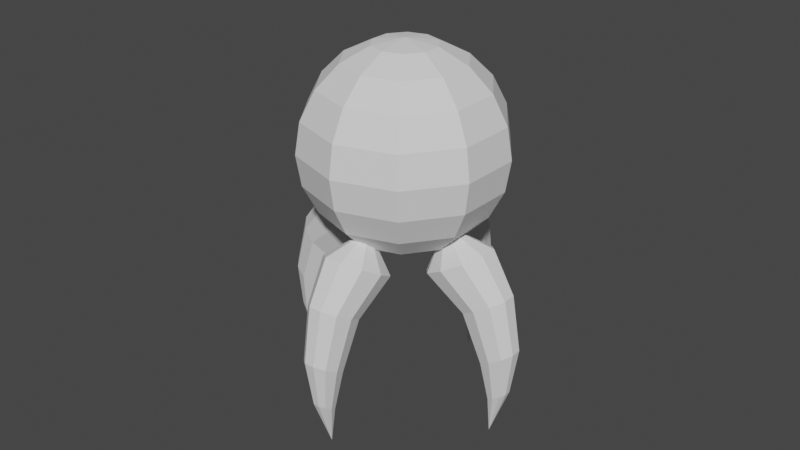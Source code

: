 # Source: B_BasicEnemy0.blend  (saved by Blender 3.6.11; exported with 4.5.12 LTS)
import bpy
from mathutils import Matrix  # noqa: F401  (used for matrix-valued properties, if any)

bpy.ops.wm.read_factory_settings(use_empty=True)
scene = bpy.context.scene
scene.name = 'Scene'

# ---- collections
col_collection = bpy.data.collections.new('Collection'); scene.collection.children.link(col_collection)

# ---- world
world_world = bpy.data.worlds.new('World'); scene.world = world_world
world_world.use_nodes = True; world_world.node_tree.nodes.clear()
_N = world_world.node_tree.nodes; _L = world_world.node_tree.links
n0 = _N.new('ShaderNodeOutputWorld'); n0.name = 'World Output'; n0.location = (300, 300)
n1 = _N.new('ShaderNodeBackground'); n1.name = 'Background'; n1.location = (10, 300)
n1.inputs[0].default_value = (0.05088, 0.05088, 0.05088, 1.0)
_L.new(n1.outputs[0], n0.inputs[0])
n0.is_active_output = True
world_world.color = (0.05088, 0.05088, 0.05088)
world_world.use_sun_shadow = False
world_world.sun_shadow_jitter_overblur = 0.0

# ---- meshes
me_cylinder = bpy.data.meshes.new('Cylinder')
me_cylinder.from_pydata([(0.0, 1.105, -1.0), (0.6498, 0.8943, -1.0), (1.051, 0.3416, -1.0), (1.051, -0.3416, -1.0), (0.6498, -0.8943, -1.0), (0.0, -1.105, -1.0), (-0.6498, -0.8943, -1.0), (-1.051, -0.3416, -1.0), (-1.051, 0.3416, -1.0), (-0.6498, 0.8943, -1.0), (0.0, 0.0, 1.0), (0.1598, 0.6707, -3.638), (0.4609, 0.2562, -3.638), (0.4609, -0.2562, -3.638), (0.1598, -0.6707, -3.638), (-1.116, -0.2562, -3.638), (-0.8147, 0.6707, -3.638), (-0.3275, 0.829, -3.638), (-0.3275, -0.829, -3.638), (-0.8147, -0.6707, -3.638), (-1.116, 0.2562, -3.638), (0.01411, 0.6439, -6.631), (0.3926, 0.521, -6.631), (0.6265, 0.199, -6.631), (0.6265, -0.199, -6.631), (0.3926, -0.521, -6.631), (0.01411, -0.6439, -6.631), (-0.3644, -0.521, -6.631), (-0.5983, -0.199, -6.631), (-0.5983, 0.199, -6.631), (-0.3644, 0.521, -6.631), (0.6169, 0.3661, -8.828), (0.8321, 0.2962, -8.828), (0.9651, 0.1131, -8.828), (0.9651, -0.1131, -8.828), (0.8321, -0.2962, -8.828), (0.6169, -0.3661, -8.828), (0.4017, -0.2962, -8.828), (0.2688, -0.1131, -8.828), (0.2688, 0.1131, -8.828), (0.4017, 0.2962, -8.828), (1.485, 0.0, -10.83)], [], [(0, 10, 1), (1, 10, 2), (2, 10, 3), (3, 10, 4), (4, 10, 5), (5, 10, 6), (6, 10, 7), (7, 10, 8), (8, 10, 9), (9, 10, 0), (9, 0, 17, 16), (8, 9, 16, 20), (7, 8, 20, 15), (6, 7, 15, 19), (5, 6, 19, 18), (4, 5, 18, 14), (3, 4, 14, 13), (0, 1, 11, 17), (2, 3, 13, 12), (1, 2, 12, 11), (12, 13, 24, 23), (16, 17, 21, 30), (19, 15, 28, 27), (13, 14, 25, 24), (17, 11, 22, 21), (15, 20, 29, 28), (14, 18, 26, 25), (11, 12, 23, 22), (20, 16, 30, 29), (18, 19, 27, 26), (30, 21, 31, 40), (27, 28, 38, 37), (24, 25, 35, 34), (21, 22, 32, 31), (28, 29, 39, 38), (25, 26, 36, 35), (22, 23, 33, 32), (29, 30, 40, 39), (26, 27, 37, 36), (23, 24, 34, 33), (34, 35, 41), (31, 32, 41), (38, 39, 41), (35, 36, 41), (32, 33, 41), (39, 40, 41), (36, 37, 41), (33, 34, 41), (40, 31, 41), (37, 38, 41)])
_uv = me_cylinder.uv_layers.new(name='UVMap')
_uv.uv.foreach_set('vector', [1.0, 0.5, 0.9, 1.0, 0.9, 0.5, 0.9, 0.5, 0.8, 1.0, 0.8, 0.5, 0.8, 0.5, 0.7, 1.0, 0.7, 0.5, 0.7, 0.5, 0.6, 1.0, 0.6, 0.5, 0.6, 0.5, 0.5, 1.0, 0.5, 0.5, 0.5, 0.5, 0.4, 1.0, 0.4, 0.5, 0.4, 0.5, 0.3, 1.0, 0.3, 0.5, 0.3, 0.5, 0.2, 1.0, 0.2, 0.5, 0.2, 0.5, 0.1, 1.0, 0.1, 0.5, 0.1, 0.5, -7.451e-08, 1.0, -7.451e-08, 0.5, 0.1, 0.5, -7.451e-08, 0.5, -7.451e-08, 0.5, 0.1, 0.5, 0.2, 0.5, 0.1, 0.5, 0.1, 0.5, 0.2, 0.5, 0.3, 0.5, 0.2, 0.5, 0.2, 0.5, 0.3, 0.5, 0.4, 0.5, 0.3, 0.5, 0.3, 0.5, 0.4, 0.5, 0.5, 0.5, 0.4, 0.5, 0.4, 0.5, 0.5, 0.5, 0.6, 0.5, 0.5, 0.5, 0.5, 0.5, 0.6, 0.5, 0.7, 0.5, 0.6, 0.5, 0.6, 0.5, 0.7, 0.5, 1.0, 0.5, 0.9, 0.5, 0.9, 0.5, 1.0, 0.5, 0.8, 0.5, 0.7, 0.5, 0.7, 0.5, 0.8, 0.5, 0.9, 0.5, 0.8, 0.5, 0.8, 0.5, 0.9, 0.5, 0.8, 0.5, 0.7, 0.5, 0.7, 0.5, 0.8, 0.5, 0.1, 0.5, -7.451e-08, 0.5, -7.451e-08, 0.5, 0.1, 0.5, 0.4, 0.5, 0.3, 0.5, 0.3, 0.5, 0.4, 0.5, 0.7, 0.5, 0.6, 0.5, 0.6, 0.5, 0.7, 0.5, 1.0, 0.5, 0.9, 0.5, 0.9, 0.5, 1.0, 0.5, 0.3, 0.5, 0.2, 0.5, 0.2, 0.5, 0.3, 0.5, 0.6, 0.5, 0.5, 0.5, 0.5, 0.5, 0.6, 0.5, 0.9, 0.5, 0.8, 0.5, 0.8, 0.5, 0.9, 0.5, 0.2, 0.5, 0.1, 0.5, 0.1, 0.5, 0.2, 0.5, 0.5, 0.5, 0.4, 0.5, 0.4, 0.5, 0.5, 0.5, 0.1, 0.5, -7.451e-08, 0.5, -7.451e-08, 0.5, 0.1, 0.5, 0.4, 0.5, 0.3, 0.5, 0.3, 0.5, 0.4, 0.5, 0.7, 0.5, 0.6, 0.5, 0.6, 0.5, 0.7, 0.5, 1.0, 0.5, 0.9, 0.5, 0.9, 0.5, 1.0, 0.5, 0.3, 0.5, 0.2, 0.5, 0.2, 0.5, 0.3, 0.5, 0.6, 0.5, 0.5, 0.5, 0.5, 0.5, 0.6, 0.5, 0.9, 0.5, 0.8, 0.5, 0.8, 0.5, 0.9, 0.5, 0.2, 0.5, 0.1, 0.5, 0.1, 0.5, 0.2, 0.5, 0.5, 0.5, 0.4, 0.5, 0.4, 0.5, 0.5, 0.5, 0.8, 0.5, 0.7, 0.5, 0.7, 0.5, 0.8, 0.5, 0.7, 0.5, 0.6, 0.5, 0.7, 0.5, 1.0, 0.5, 0.9, 0.5, 1.0, 0.5, 0.3, 0.5, 0.2, 0.5, 0.3, 0.5, 0.6, 0.5, 0.5, 0.5, 0.6, 0.5, 0.9, 0.5, 0.8, 0.5, 0.9, 0.5, 0.2, 0.5, 0.1, 0.5, 0.2, 0.5, 0.5, 0.5, 0.4, 0.5, 0.5, 0.5, 0.8, 0.5, 0.7, 0.5, 0.8, 0.5, 0.1, 0.5, -7.451e-08, 0.5, 0.1, 0.5, 0.4, 0.5, 0.3, 0.5, 0.4, 0.5])
me_cylinder.update()
me_cylinder_001 = bpy.data.meshes.new('Cylinder.001')
me_cylinder_001.from_pydata([(0.0, 1.105, -1.0), (0.6498, 0.8943, -1.0), (1.051, 0.3416, -1.0), (1.051, -0.3416, -1.0), (0.6498, -0.8943, -1.0), (0.0, -1.105, -1.0), (-0.6498, -0.8943, -1.0), (-1.051, -0.3416, -1.0), (-1.051, 0.3416, -1.0), (-0.6498, 0.8943, -1.0), (0.0, 0.0, 1.0), (0.1598, 0.6707, -3.638), (0.4609, 0.2562, -3.638), (0.4609, -0.2562, -3.638), (0.1598, -0.6707, -3.638), (-1.116, -0.2562, -3.638), (-0.8147, 0.6707, -3.638), (-0.3275, 0.829, -3.638), (-0.3275, -0.829, -3.638), (-0.8147, -0.6707, -3.638), (-1.116, 0.2562, -3.638), (0.01411, 0.6439, -6.631), (0.3926, 0.521, -6.631), (0.6265, 0.199, -6.631), (0.6265, -0.199, -6.631), (0.3926, -0.521, -6.631), (0.01411, -0.6439, -6.631), (-0.3644, -0.521, -6.631), (-0.5983, -0.199, -6.631), (-0.5983, 0.199, -6.631), (-0.3644, 0.521, -6.631), (0.6169, 0.3661, -8.828), (0.8321, 0.2962, -8.828), (0.9651, 0.1131, -8.828), (0.9651, -0.1131, -8.828), (0.8321, -0.2962, -8.828), (0.6169, -0.3661, -8.828), (0.4017, -0.2962, -8.828), (0.2688, -0.1131, -8.828), (0.2688, 0.1131, -8.828), (0.4017, 0.2962, -8.828), (1.485, 0.0, -10.83)], [], [(0, 10, 1), (1, 10, 2), (2, 10, 3), (3, 10, 4), (4, 10, 5), (5, 10, 6), (6, 10, 7), (7, 10, 8), (8, 10, 9), (9, 10, 0), (9, 0, 17, 16), (8, 9, 16, 20), (7, 8, 20, 15), (6, 7, 15, 19), (5, 6, 19, 18), (4, 5, 18, 14), (3, 4, 14, 13), (0, 1, 11, 17), (2, 3, 13, 12), (1, 2, 12, 11), (12, 13, 24, 23), (16, 17, 21, 30), (19, 15, 28, 27), (13, 14, 25, 24), (17, 11, 22, 21), (15, 20, 29, 28), (14, 18, 26, 25), (11, 12, 23, 22), (20, 16, 30, 29), (18, 19, 27, 26), (30, 21, 31, 40), (27, 28, 38, 37), (24, 25, 35, 34), (21, 22, 32, 31), (28, 29, 39, 38), (25, 26, 36, 35), (22, 23, 33, 32), (29, 30, 40, 39), (26, 27, 37, 36), (23, 24, 34, 33), (34, 35, 41), (31, 32, 41), (38, 39, 41), (35, 36, 41), (32, 33, 41), (39, 40, 41), (36, 37, 41), (33, 34, 41), (40, 31, 41), (37, 38, 41)])
_uv = me_cylinder_001.uv_layers.new(name='UVMap')
_uv.uv.foreach_set('vector', [1.0, 0.5, 0.9, 1.0, 0.9, 0.5, 0.9, 0.5, 0.8, 1.0, 0.8, 0.5, 0.8, 0.5, 0.7, 1.0, 0.7, 0.5, 0.7, 0.5, 0.6, 1.0, 0.6, 0.5, 0.6, 0.5, 0.5, 1.0, 0.5, 0.5, 0.5, 0.5, 0.4, 1.0, 0.4, 0.5, 0.4, 0.5, 0.3, 1.0, 0.3, 0.5, 0.3, 0.5, 0.2, 1.0, 0.2, 0.5, 0.2, 0.5, 0.1, 1.0, 0.1, 0.5, 0.1, 0.5, -7.451e-08, 1.0, -7.451e-08, 0.5, 0.1, 0.5, -7.451e-08, 0.5, -7.451e-08, 0.5, 0.1, 0.5, 0.2, 0.5, 0.1, 0.5, 0.1, 0.5, 0.2, 0.5, 0.3, 0.5, 0.2, 0.5, 0.2, 0.5, 0.3, 0.5, 0.4, 0.5, 0.3, 0.5, 0.3, 0.5, 0.4, 0.5, 0.5, 0.5, 0.4, 0.5, 0.4, 0.5, 0.5, 0.5, 0.6, 0.5, 0.5, 0.5, 0.5, 0.5, 0.6, 0.5, 0.7, 0.5, 0.6, 0.5, 0.6, 0.5, 0.7, 0.5, 1.0, 0.5, 0.9, 0.5, 0.9, 0.5, 1.0, 0.5, 0.8, 0.5, 0.7, 0.5, 0.7, 0.5, 0.8, 0.5, 0.9, 0.5, 0.8, 0.5, 0.8, 0.5, 0.9, 0.5, 0.8, 0.5, 0.7, 0.5, 0.7, 0.5, 0.8, 0.5, 0.1, 0.5, -7.451e-08, 0.5, -7.451e-08, 0.5, 0.1, 0.5, 0.4, 0.5, 0.3, 0.5, 0.3, 0.5, 0.4, 0.5, 0.7, 0.5, 0.6, 0.5, 0.6, 0.5, 0.7, 0.5, 1.0, 0.5, 0.9, 0.5, 0.9, 0.5, 1.0, 0.5, 0.3, 0.5, 0.2, 0.5, 0.2, 0.5, 0.3, 0.5, 0.6, 0.5, 0.5, 0.5, 0.5, 0.5, 0.6, 0.5, 0.9, 0.5, 0.8, 0.5, 0.8, 0.5, 0.9, 0.5, 0.2, 0.5, 0.1, 0.5, 0.1, 0.5, 0.2, 0.5, 0.5, 0.5, 0.4, 0.5, 0.4, 0.5, 0.5, 0.5, 0.1, 0.5, -7.451e-08, 0.5, -7.451e-08, 0.5, 0.1, 0.5, 0.4, 0.5, 0.3, 0.5, 0.3, 0.5, 0.4, 0.5, 0.7, 0.5, 0.6, 0.5, 0.6, 0.5, 0.7, 0.5, 1.0, 0.5, 0.9, 0.5, 0.9, 0.5, 1.0, 0.5, 0.3, 0.5, 0.2, 0.5, 0.2, 0.5, 0.3, 0.5, 0.6, 0.5, 0.5, 0.5, 0.5, 0.5, 0.6, 0.5, 0.9, 0.5, 0.8, 0.5, 0.8, 0.5, 0.9, 0.5, 0.2, 0.5, 0.1, 0.5, 0.1, 0.5, 0.2, 0.5, 0.5, 0.5, 0.4, 0.5, 0.4, 0.5, 0.5, 0.5, 0.8, 0.5, 0.7, 0.5, 0.7, 0.5, 0.8, 0.5, 0.7, 0.5, 0.6, 0.5, 0.7, 0.5, 1.0, 0.5, 0.9, 0.5, 1.0, 0.5, 0.3, 0.5, 0.2, 0.5, 0.3, 0.5, 0.6, 0.5, 0.5, 0.5, 0.6, 0.5, 0.9, 0.5, 0.8, 0.5, 0.9, 0.5, 0.2, 0.5, 0.1, 0.5, 0.2, 0.5, 0.5, 0.5, 0.4, 0.5, 0.5, 0.5, 0.8, 0.5, 0.7, 0.5, 0.8, 0.5, 0.1, 0.5, -7.451e-08, 0.5, 0.1, 0.5, 0.4, 0.5, 0.3, 0.5, 0.4, 0.5])
me_cylinder_001.update()
me_cylinder_003 = bpy.data.meshes.new('Cylinder.003')
me_cylinder_003.from_pydata([(0.0, 1.105, -1.0), (0.6498, 0.8943, -1.0), (1.051, 0.3416, -1.0), (1.051, -0.3416, -1.0), (0.6498, -0.8943, -1.0), (0.0, -1.105, -1.0), (-0.6498, -0.8943, -1.0), (-1.051, -0.3416, -1.0), (-1.051, 0.3416, -1.0), (-0.6498, 0.8943, -1.0), (0.0, 0.0, 1.0), (0.1598, 0.6707, -3.638), (0.4609, 0.2562, -3.638), (0.4609, -0.2562, -3.638), (0.1598, -0.6707, -3.638), (-1.116, -0.2562, -3.638), (-0.8147, 0.6707, -3.638), (-0.3275, 0.829, -3.638), (-0.3275, -0.829, -3.638), (-0.8147, -0.6707, -3.638), (-1.116, 0.2562, -3.638), (0.01411, 0.6439, -6.631), (0.3926, 0.521, -6.631), (0.6265, 0.199, -6.631), (0.6265, -0.199, -6.631), (0.3926, -0.521, -6.631), (0.01411, -0.6439, -6.631), (-0.3644, -0.521, -6.631), (-0.5983, -0.199, -6.631), (-0.5983, 0.199, -6.631), (-0.3644, 0.521, -6.631), (0.6169, 0.3661, -8.828), (0.8321, 0.2962, -8.828), (0.9651, 0.1131, -8.828), (0.9651, -0.1131, -8.828), (0.8321, -0.2962, -8.828), (0.6169, -0.3661, -8.828), (0.4017, -0.2962, -8.828), (0.2688, -0.1131, -8.828), (0.2688, 0.1131, -8.828), (0.4017, 0.2962, -8.828), (1.485, 0.0, -10.83)], [], [(0, 10, 1), (1, 10, 2), (2, 10, 3), (3, 10, 4), (4, 10, 5), (5, 10, 6), (6, 10, 7), (7, 10, 8), (8, 10, 9), (9, 10, 0), (9, 0, 17, 16), (8, 9, 16, 20), (7, 8, 20, 15), (6, 7, 15, 19), (5, 6, 19, 18), (4, 5, 18, 14), (3, 4, 14, 13), (0, 1, 11, 17), (2, 3, 13, 12), (1, 2, 12, 11), (12, 13, 24, 23), (16, 17, 21, 30), (19, 15, 28, 27), (13, 14, 25, 24), (17, 11, 22, 21), (15, 20, 29, 28), (14, 18, 26, 25), (11, 12, 23, 22), (20, 16, 30, 29), (18, 19, 27, 26), (30, 21, 31, 40), (27, 28, 38, 37), (24, 25, 35, 34), (21, 22, 32, 31), (28, 29, 39, 38), (25, 26, 36, 35), (22, 23, 33, 32), (29, 30, 40, 39), (26, 27, 37, 36), (23, 24, 34, 33), (34, 35, 41), (31, 32, 41), (38, 39, 41), (35, 36, 41), (32, 33, 41), (39, 40, 41), (36, 37, 41), (33, 34, 41), (40, 31, 41), (37, 38, 41)])
_uv = me_cylinder_003.uv_layers.new(name='UVMap')
_uv.uv.foreach_set('vector', [1.0, 0.5, 0.9, 1.0, 0.9, 0.5, 0.9, 0.5, 0.8, 1.0, 0.8, 0.5, 0.8, 0.5, 0.7, 1.0, 0.7, 0.5, 0.7, 0.5, 0.6, 1.0, 0.6, 0.5, 0.6, 0.5, 0.5, 1.0, 0.5, 0.5, 0.5, 0.5, 0.4, 1.0, 0.4, 0.5, 0.4, 0.5, 0.3, 1.0, 0.3, 0.5, 0.3, 0.5, 0.2, 1.0, 0.2, 0.5, 0.2, 0.5, 0.1, 1.0, 0.1, 0.5, 0.1, 0.5, -7.451e-08, 1.0, -7.451e-08, 0.5, 0.1, 0.5, -7.451e-08, 0.5, -7.451e-08, 0.5, 0.1, 0.5, 0.2, 0.5, 0.1, 0.5, 0.1, 0.5, 0.2, 0.5, 0.3, 0.5, 0.2, 0.5, 0.2, 0.5, 0.3, 0.5, 0.4, 0.5, 0.3, 0.5, 0.3, 0.5, 0.4, 0.5, 0.5, 0.5, 0.4, 0.5, 0.4, 0.5, 0.5, 0.5, 0.6, 0.5, 0.5, 0.5, 0.5, 0.5, 0.6, 0.5, 0.7, 0.5, 0.6, 0.5, 0.6, 0.5, 0.7, 0.5, 1.0, 0.5, 0.9, 0.5, 0.9, 0.5, 1.0, 0.5, 0.8, 0.5, 0.7, 0.5, 0.7, 0.5, 0.8, 0.5, 0.9, 0.5, 0.8, 0.5, 0.8, 0.5, 0.9, 0.5, 0.8, 0.5, 0.7, 0.5, 0.7, 0.5, 0.8, 0.5, 0.1, 0.5, -7.451e-08, 0.5, -7.451e-08, 0.5, 0.1, 0.5, 0.4, 0.5, 0.3, 0.5, 0.3, 0.5, 0.4, 0.5, 0.7, 0.5, 0.6, 0.5, 0.6, 0.5, 0.7, 0.5, 1.0, 0.5, 0.9, 0.5, 0.9, 0.5, 1.0, 0.5, 0.3, 0.5, 0.2, 0.5, 0.2, 0.5, 0.3, 0.5, 0.6, 0.5, 0.5, 0.5, 0.5, 0.5, 0.6, 0.5, 0.9, 0.5, 0.8, 0.5, 0.8, 0.5, 0.9, 0.5, 0.2, 0.5, 0.1, 0.5, 0.1, 0.5, 0.2, 0.5, 0.5, 0.5, 0.4, 0.5, 0.4, 0.5, 0.5, 0.5, 0.1, 0.5, -7.451e-08, 0.5, -7.451e-08, 0.5, 0.1, 0.5, 0.4, 0.5, 0.3, 0.5, 0.3, 0.5, 0.4, 0.5, 0.7, 0.5, 0.6, 0.5, 0.6, 0.5, 0.7, 0.5, 1.0, 0.5, 0.9, 0.5, 0.9, 0.5, 1.0, 0.5, 0.3, 0.5, 0.2, 0.5, 0.2, 0.5, 0.3, 0.5, 0.6, 0.5, 0.5, 0.5, 0.5, 0.5, 0.6, 0.5, 0.9, 0.5, 0.8, 0.5, 0.8, 0.5, 0.9, 0.5, 0.2, 0.5, 0.1, 0.5, 0.1, 0.5, 0.2, 0.5, 0.5, 0.5, 0.4, 0.5, 0.4, 0.5, 0.5, 0.5, 0.8, 0.5, 0.7, 0.5, 0.7, 0.5, 0.8, 0.5, 0.7, 0.5, 0.6, 0.5, 0.7, 0.5, 1.0, 0.5, 0.9, 0.5, 1.0, 0.5, 0.3, 0.5, 0.2, 0.5, 0.3, 0.5, 0.6, 0.5, 0.5, 0.5, 0.6, 0.5, 0.9, 0.5, 0.8, 0.5, 0.9, 0.5, 0.2, 0.5, 0.1, 0.5, 0.2, 0.5, 0.5, 0.5, 0.4, 0.5, 0.5, 0.5, 0.8, 0.5, 0.7, 0.5, 0.8, 0.5, 0.1, 0.5, -7.451e-08, 0.5, 0.1, 0.5, 0.4, 0.5, 0.3, 0.5, 0.4, 0.5])
me_cylinder_003.update()
me_sphere_001 = bpy.data.meshes.new('Sphere.001')
me_sphere_001.from_pydata([(0.1816, 0.25, 0.9511), (0.3455, 0.4755, 0.809), (0.4755, 0.6545, 0.5878), (0.559, 0.7694, 0.309), (0.5878, 0.809, 0.0), (0.559, 0.7694, -0.309), (0.4755, 0.6545, -0.5878), (0.3455, 0.4755, -0.809), (0.1816, 0.25, -0.9511), (0.2939, 0.09549, 0.9511), (0.559, 0.1816, 0.809), (0.7694, 0.25, 0.5878), (0.9045, 0.2939, 0.309), (0.9511, 0.309, 0.0), (0.9045, 0.2939, -0.309), (0.7694, 0.25, -0.5878), (0.559, 0.1816, -0.809), (0.2939, 0.09549, -0.9511), (0.2939, -0.09549, 0.9511), (0.559, -0.1816, 0.809), (0.7694, -0.25, 0.5878), (0.9045, -0.2939, 0.309), (0.9511, -0.309, 0.0), (0.9045, -0.2939, -0.309), (0.7694, -0.25, -0.5878), (0.559, -0.1816, -0.809), (0.2939, -0.09549, -0.9511), (0.1816, -0.25, 0.9511), (0.3455, -0.4755, 0.809), (0.4755, -0.6545, 0.5878), (0.559, -0.7694, 0.309), (0.5878, -0.809, 0.0), (0.559, -0.7694, -0.309), (0.4755, -0.6545, -0.5878), (0.3455, -0.4755, -0.809), (0.1816, -0.25, -0.9511), (1.49e-08, -0.309, 0.9511), (5.96e-08, -0.5878, 0.809), (5.96e-08, -0.809, 0.5878), (5.96e-08, -0.9511, 0.309), (5.96e-08, -1.0, 0.0), (5.96e-08, -0.9511, -0.309), (5.96e-08, -0.809, -0.5878), (5.96e-08, -0.5878, -0.809), (1.49e-08, -0.309, -0.9511), (0.0, 0.0, 1.0), (-0.1816, -0.25, 0.9511), (-0.3455, -0.4755, 0.809), (-0.4755, -0.6545, 0.5878), (-0.559, -0.7694, 0.309), (-0.5878, -0.809, 0.0), (-0.559, -0.7694, -0.309), (-0.4755, -0.6545, -0.5878), (-0.3455, -0.4755, -0.809), (-0.1816, -0.25, -0.9511), (-0.2939, -0.09549, 0.9511), (-0.559, -0.1816, 0.809), (-0.7694, -0.25, 0.5878), (-0.9045, -0.2939, 0.309), (-0.9511, -0.309, 0.0), (-0.9045, -0.2939, -0.309), (-0.7694, -0.25, -0.5878), (-0.559, -0.1816, -0.809), (-0.2939, -0.09549, -0.9511), (0.0, 0.0, -1.0), (-0.2939, 0.09549, 0.9511), (-0.559, 0.1816, 0.809), (-0.7694, 0.25, 0.5878), (-0.9045, 0.2939, 0.309), (-0.9511, 0.309, 0.0), (-0.9045, 0.2939, -0.309), (-0.7694, 0.25, -0.5878), (-0.559, 0.1816, -0.809), (-0.2939, 0.09549, -0.9511), (-0.1816, 0.25, 0.9511), (-0.3455, 0.4755, 0.809), (-0.4755, 0.6545, 0.5878), (-0.559, 0.7694, 0.309), (-0.5878, 0.809, 0.0), (-0.559, 0.7694, -0.309), (-0.4755, 0.6545, -0.5878), (-0.3455, 0.4755, -0.809), (-0.1816, 0.25, -0.9511), (-1.49e-08, 0.309, 0.9511), (-1.192e-07, 0.5878, 0.809), (-1.192e-07, 0.809, 0.5878), (-1.49e-07, 0.9511, 0.309), (-8.941e-08, 1.0, 0.0), (-1.49e-07, 0.9511, -0.309), (-1.192e-07, 0.809, -0.5878), (-1.192e-07, 0.5878, -0.809), (-1.49e-08, 0.309, -0.9511)], [], [(83, 45, 0), (90, 89, 6, 7), (87, 86, 3, 4), (84, 83, 0, 1), (91, 90, 7, 8), (88, 87, 4, 5), (85, 84, 1, 2), (64, 91, 8), (89, 88, 5, 6), (86, 85, 2, 3), (7, 6, 15, 16), (4, 3, 12, 13), (1, 0, 9, 10), (8, 7, 16, 17), (5, 4, 13, 14), (2, 1, 10, 11), (64, 8, 17), (6, 5, 14, 15), (3, 2, 11, 12), (0, 45, 9), (12, 11, 20, 21), (9, 45, 18), (16, 15, 24, 25), (13, 12, 21, 22), (10, 9, 18, 19), (17, 16, 25, 26), (14, 13, 22, 23), (11, 10, 19, 20), (64, 17, 26), (15, 14, 23, 24), (24, 23, 32, 33), (21, 20, 29, 30), (18, 45, 27), (25, 24, 33, 34), (22, 21, 30, 31), (19, 18, 27, 28), (26, 25, 34, 35), (23, 22, 31, 32), (20, 19, 28, 29), (64, 26, 35), (29, 28, 37, 38), (64, 35, 44), (33, 32, 41, 42), (30, 29, 38, 39), (27, 45, 36), (34, 33, 42, 43), (31, 30, 39, 40), (28, 27, 36, 37), (35, 34, 43, 44), (32, 31, 40, 41), (44, 43, 53, 54), (41, 40, 50, 51), (38, 37, 47, 48), (64, 44, 54), (42, 41, 51, 52), (39, 38, 48, 49), (36, 45, 46), (43, 42, 52, 53), (40, 39, 49, 50), (37, 36, 46, 47), (50, 49, 58, 59), (47, 46, 55, 56), (54, 53, 62, 63), (51, 50, 59, 60), (48, 47, 56, 57), (64, 54, 63), (52, 51, 60, 61), (49, 48, 57, 58), (46, 45, 55), (53, 52, 61, 62), (55, 45, 65), (62, 61, 71, 72), (59, 58, 68, 69), (56, 55, 65, 66), (63, 62, 72, 73), (60, 59, 69, 70), (57, 56, 66, 67), (64, 63, 73), (61, 60, 70, 71), (58, 57, 67, 68), (68, 67, 76, 77), (65, 45, 74), (72, 71, 80, 81), (69, 68, 77, 78), (66, 65, 74, 75), (73, 72, 81, 82), (70, 69, 78, 79), (67, 66, 75, 76), (64, 73, 82), (71, 70, 79, 80), (64, 82, 91), (80, 79, 88, 89), (77, 76, 85, 86), (74, 45, 83), (81, 80, 89, 90), (78, 77, 86, 87), (75, 74, 83, 84), (82, 81, 90, 91), (79, 78, 87, 88), (76, 75, 84, 85)])
_uv = me_sphere_001.uv_layers.new(name='UVMap')
_uv.uv.foreach_set('vector', [0.7, 0.9, 0.65, 1.0, 0.6, 0.9, 0.7, 0.2, 0.7, 0.3, 0.6, 0.3, 0.6, 0.2, 0.7, 0.5, 0.7, 0.6, 0.6, 0.6, 0.6, 0.5, 0.7, 0.8, 0.7, 0.9, 0.6, 0.9, 0.6, 0.8, 0.7, 0.1, 0.7, 0.2, 0.6, 0.2, 0.6, 0.1, 0.7, 0.4, 0.7, 0.5, 0.6, 0.5, 0.6, 0.4, 0.7, 0.7, 0.7, 0.8, 0.6, 0.8, 0.6, 0.7, 0.65, 0.0, 0.7, 0.1, 0.6, 0.1, 0.7, 0.3, 0.7, 0.4, 0.6, 0.4, 0.6, 0.3, 0.7, 0.6, 0.7, 0.7, 0.6, 0.7, 0.6, 0.6, 0.6, 0.2, 0.6, 0.3, 0.5, 0.3, 0.5, 0.2, 0.6, 0.5, 0.6, 0.6, 0.5, 0.6, 0.5, 0.5, 0.6, 0.8, 0.6, 0.9, 0.5, 0.9, 0.5, 0.8, 0.6, 0.1, 0.6, 0.2, 0.5, 0.2, 0.5, 0.1, 0.6, 0.4, 0.6, 0.5, 0.5, 0.5, 0.5, 0.4, 0.6, 0.7, 0.6, 0.8, 0.5, 0.8, 0.5, 0.7, 0.55, 0.0, 0.6, 0.1, 0.5, 0.1, 0.6, 0.3, 0.6, 0.4, 0.5, 0.4, 0.5, 0.3, 0.6, 0.6, 0.6, 0.7, 0.5, 0.7, 0.5, 0.6, 0.6, 0.9, 0.55, 1.0, 0.5, 0.9, 0.5, 0.6, 0.5, 0.7, 0.4, 0.7, 0.4, 0.6, 0.5, 0.9, 0.45, 1.0, 0.4, 0.9, 0.5, 0.2, 0.5, 0.3, 0.4, 0.3, 0.4, 0.2, 0.5, 0.5, 0.5, 0.6, 0.4, 0.6, 0.4, 0.5, 0.5, 0.8, 0.5, 0.9, 0.4, 0.9, 0.4, 0.8, 0.5, 0.1, 0.5, 0.2, 0.4, 0.2, 0.4, 0.1, 0.5, 0.4, 0.5, 0.5, 0.4, 0.5, 0.4, 0.4, 0.5, 0.7, 0.5, 0.8, 0.4, 0.8, 0.4, 0.7, 0.45, 0.0, 0.5, 0.1, 0.4, 0.1, 0.5, 0.3, 0.5, 0.4, 0.4, 0.4, 0.4, 0.3, 0.4, 0.3, 0.4, 0.4, 0.3, 0.4, 0.3, 0.3, 0.4, 0.6, 0.4, 0.7, 0.3, 0.7, 0.3, 0.6, 0.4, 0.9, 0.35, 1.0, 0.3, 0.9, 0.4, 0.2, 0.4, 0.3, 0.3, 0.3, 0.3, 0.2, 0.4, 0.5, 0.4, 0.6, 0.3, 0.6, 0.3, 0.5, 0.4, 0.8, 0.4, 0.9, 0.3, 0.9, 0.3, 0.8, 0.4, 0.1, 0.4, 0.2, 0.3, 0.2, 0.3, 0.1, 0.4, 0.4, 0.4, 0.5, 0.3, 0.5, 0.3, 0.4, 0.4, 0.7, 0.4, 0.8, 0.3, 0.8, 0.3, 0.7, 0.35, 0.0, 0.4, 0.1, 0.3, 0.1, 0.3, 0.7, 0.3, 0.8, 0.2, 0.8, 0.2, 0.7, 0.25, 0.0, 0.3, 0.1, 0.2, 0.1, 0.3, 0.3, 0.3, 0.4, 0.2, 0.4, 0.2, 0.3, 0.3, 0.6, 0.3, 0.7, 0.2, 0.7, 0.2, 0.6, 0.3, 0.9, 0.25, 1.0, 0.2, 0.9, 0.3, 0.2, 0.3, 0.3, 0.2, 0.3, 0.2, 0.2, 0.3, 0.5, 0.3, 0.6, 0.2, 0.6, 0.2, 0.5, 0.3, 0.8, 0.3, 0.9, 0.2, 0.9, 0.2, 0.8, 0.3, 0.1, 0.3, 0.2, 0.2, 0.2, 0.2, 0.1, 0.3, 0.4, 0.3, 0.5, 0.2, 0.5, 0.2, 0.4, 0.2, 0.1, 0.2, 0.2, 0.1, 0.2, 0.1, 0.1, 0.2, 0.4, 0.2, 0.5, 0.1, 0.5, 0.1, 0.4, 0.2, 0.7, 0.2, 0.8, 0.1, 0.8, 0.1, 0.7, 0.15, 0.0, 0.2, 0.1, 0.1, 0.1, 0.2, 0.3, 0.2, 0.4, 0.1, 0.4, 0.1, 0.3, 0.2, 0.6, 0.2, 0.7, 0.1, 0.7, 0.1, 0.6, 0.2, 0.9, 0.15, 1.0, 0.1, 0.9, 0.2, 0.2, 0.2, 0.3, 0.1, 0.3, 0.1, 0.2, 0.2, 0.5, 0.2, 0.6, 0.1, 0.6, 0.1, 0.5, 0.2, 0.8, 0.2, 0.9, 0.1, 0.9, 0.1, 0.8, 0.1, 0.5, 0.1, 0.6, 0.0, 0.6, 0.0, 0.5, 0.1, 0.8, 0.1, 0.9, 0.0, 0.9, 5.96e-08, 0.8, 0.1, 0.1, 0.1, 0.2, 5.96e-08, 0.2, 0.0, 0.1, 0.1, 0.4, 0.1, 0.5, 0.0, 0.5, 0.0, 0.4, 0.1, 0.7, 0.1, 0.8, 5.96e-08, 0.8, 0.0, 0.7, 0.05, 0.0, 0.1, 0.1, 0.0, 0.1, 0.1, 0.3, 0.1, 0.4, 0.0, 0.4, 0.0, 0.3, 0.1, 0.6, 0.1, 0.7, 0.0, 0.7, 0.0, 0.6, 0.1, 0.9, 0.05, 1.0, 0.0, 0.9, 0.1, 0.2, 0.1, 0.3, 0.0, 0.3, 5.96e-08, 0.2, 1.0, 0.9, 0.95, 1.0, 0.9, 0.9, 1.0, 0.2, 1.0, 0.3, 0.9, 0.3, 0.9, 0.2, 1.0, 0.5, 1.0, 0.6, 0.9, 0.6, 0.9, 0.5, 1.0, 0.8, 1.0, 0.9, 0.9, 0.9, 0.9, 0.8, 1.0, 0.1, 1.0, 0.2, 0.9, 0.2, 0.9, 0.1, 1.0, 0.4, 1.0, 0.5, 0.9, 0.5, 0.9, 0.4, 1.0, 0.7, 1.0, 0.8, 0.9, 0.8, 0.9, 0.7, 0.95, 0.0, 1.0, 0.1, 0.9, 0.1, 1.0, 0.3, 1.0, 0.4, 0.9, 0.4, 0.9, 0.3, 1.0, 0.6, 1.0, 0.7, 0.9, 0.7, 0.9, 0.6, 0.9, 0.6, 0.9, 0.7, 0.8, 0.7, 0.8, 0.6, 0.9, 0.9, 0.85, 1.0, 0.8, 0.9, 0.9, 0.2, 0.9, 0.3, 0.8, 0.3, 0.8, 0.2, 0.9, 0.5, 0.9, 0.6, 0.8, 0.6, 0.8, 0.5, 0.9, 0.8, 0.9, 0.9, 0.8, 0.9, 0.8, 0.8, 0.9, 0.1, 0.9, 0.2, 0.8, 0.2, 0.8, 0.1, 0.9, 0.4, 0.9, 0.5, 0.8, 0.5, 0.8, 0.4, 0.9, 0.7, 0.9, 0.8, 0.8, 0.8, 0.8, 0.7, 0.85, 0.0, 0.9, 0.1, 0.8, 0.1, 0.9, 0.3, 0.9, 0.4, 0.8, 0.4, 0.8, 0.3, 0.75, 0.0, 0.8, 0.1, 0.7, 0.1, 0.8, 0.3, 0.8, 0.4, 0.7, 0.4, 0.7, 0.3, 0.8, 0.6, 0.8, 0.7, 0.7, 0.7, 0.7, 0.6, 0.8, 0.9, 0.75, 1.0, 0.7, 0.9, 0.8, 0.2, 0.8, 0.3, 0.7, 0.3, 0.7, 0.2, 0.8, 0.5, 0.8, 0.6, 0.7, 0.6, 0.7, 0.5, 0.8, 0.8, 0.8, 0.9, 0.7, 0.9, 0.7, 0.8, 0.8, 0.1, 0.8, 0.2, 0.7, 0.2, 0.7, 0.1, 0.8, 0.4, 0.8, 0.5, 0.7, 0.5, 0.7, 0.4, 0.8, 0.7, 0.8, 0.8, 0.7, 0.8, 0.7, 0.7])
me_sphere_001.update()
me_cylinder_004 = bpy.data.meshes.new('Cylinder.004')
me_cylinder_004.from_pydata([(0.0, 1.105, -1.0), (0.6498, 0.8943, -1.0), (1.051, 0.3416, -1.0), (1.051, -0.3416, -1.0), (0.6498, -0.8943, -1.0), (0.0, -1.105, -1.0), (-0.6498, -0.8943, -1.0), (-1.051, -0.3416, -1.0), (-1.051, 0.3416, -1.0), (-0.6498, 0.8943, -1.0), (0.0, 0.0, 1.0), (0.1598, 0.6707, -3.638), (0.4609, 0.2562, -3.638), (0.4609, -0.2562, -3.638), (0.1598, -0.6707, -3.638), (-1.116, -0.2562, -3.638), (-0.8147, 0.6707, -3.638), (-0.3275, 0.829, -3.638), (-0.3275, -0.829, -3.638), (-0.8147, -0.6707, -3.638), (-1.116, 0.2562, -3.638), (0.01411, 0.6439, -6.631), (0.3926, 0.521, -6.631), (0.6265, 0.199, -6.631), (0.6265, -0.199, -6.631), (0.3926, -0.521, -6.631), (0.01411, -0.6439, -6.631), (-0.3644, -0.521, -6.631), (-0.5983, -0.199, -6.631), (-0.5983, 0.199, -6.631), (-0.3644, 0.521, -6.631), (0.6169, 0.3661, -8.828), (0.8321, 0.2962, -8.828), (0.9651, 0.1131, -8.828), (0.9651, -0.1131, -8.828), (0.8321, -0.2962, -8.828), (0.6169, -0.3661, -8.828), (0.4017, -0.2962, -8.828), (0.2688, -0.1131, -8.828), (0.2688, 0.1131, -8.828), (0.4017, 0.2962, -8.828), (1.485, 0.0, -10.83)], [], [(0, 10, 1), (1, 10, 2), (2, 10, 3), (3, 10, 4), (4, 10, 5), (5, 10, 6), (6, 10, 7), (7, 10, 8), (8, 10, 9), (9, 10, 0), (9, 0, 17, 16), (8, 9, 16, 20), (7, 8, 20, 15), (6, 7, 15, 19), (5, 6, 19, 18), (4, 5, 18, 14), (3, 4, 14, 13), (0, 1, 11, 17), (2, 3, 13, 12), (1, 2, 12, 11), (12, 13, 24, 23), (16, 17, 21, 30), (19, 15, 28, 27), (13, 14, 25, 24), (17, 11, 22, 21), (15, 20, 29, 28), (14, 18, 26, 25), (11, 12, 23, 22), (20, 16, 30, 29), (18, 19, 27, 26), (30, 21, 31, 40), (27, 28, 38, 37), (24, 25, 35, 34), (21, 22, 32, 31), (28, 29, 39, 38), (25, 26, 36, 35), (22, 23, 33, 32), (29, 30, 40, 39), (26, 27, 37, 36), (23, 24, 34, 33), (34, 35, 41), (31, 32, 41), (38, 39, 41), (35, 36, 41), (32, 33, 41), (39, 40, 41), (36, 37, 41), (33, 34, 41), (40, 31, 41), (37, 38, 41)])
_uv = me_cylinder_004.uv_layers.new(name='UVMap')
_uv.uv.foreach_set('vector', [1.0, 0.5, 0.9, 1.0, 0.9, 0.5, 0.9, 0.5, 0.8, 1.0, 0.8, 0.5, 0.8, 0.5, 0.7, 1.0, 0.7, 0.5, 0.7, 0.5, 0.6, 1.0, 0.6, 0.5, 0.6, 0.5, 0.5, 1.0, 0.5, 0.5, 0.5, 0.5, 0.4, 1.0, 0.4, 0.5, 0.4, 0.5, 0.3, 1.0, 0.3, 0.5, 0.3, 0.5, 0.2, 1.0, 0.2, 0.5, 0.2, 0.5, 0.1, 1.0, 0.1, 0.5, 0.1, 0.5, -7.451e-08, 1.0, -7.451e-08, 0.5, 0.1, 0.5, -7.451e-08, 0.5, -7.451e-08, 0.5, 0.1, 0.5, 0.2, 0.5, 0.1, 0.5, 0.1, 0.5, 0.2, 0.5, 0.3, 0.5, 0.2, 0.5, 0.2, 0.5, 0.3, 0.5, 0.4, 0.5, 0.3, 0.5, 0.3, 0.5, 0.4, 0.5, 0.5, 0.5, 0.4, 0.5, 0.4, 0.5, 0.5, 0.5, 0.6, 0.5, 0.5, 0.5, 0.5, 0.5, 0.6, 0.5, 0.7, 0.5, 0.6, 0.5, 0.6, 0.5, 0.7, 0.5, 1.0, 0.5, 0.9, 0.5, 0.9, 0.5, 1.0, 0.5, 0.8, 0.5, 0.7, 0.5, 0.7, 0.5, 0.8, 0.5, 0.9, 0.5, 0.8, 0.5, 0.8, 0.5, 0.9, 0.5, 0.8, 0.5, 0.7, 0.5, 0.7, 0.5, 0.8, 0.5, 0.1, 0.5, -7.451e-08, 0.5, -7.451e-08, 0.5, 0.1, 0.5, 0.4, 0.5, 0.3, 0.5, 0.3, 0.5, 0.4, 0.5, 0.7, 0.5, 0.6, 0.5, 0.6, 0.5, 0.7, 0.5, 1.0, 0.5, 0.9, 0.5, 0.9, 0.5, 1.0, 0.5, 0.3, 0.5, 0.2, 0.5, 0.2, 0.5, 0.3, 0.5, 0.6, 0.5, 0.5, 0.5, 0.5, 0.5, 0.6, 0.5, 0.9, 0.5, 0.8, 0.5, 0.8, 0.5, 0.9, 0.5, 0.2, 0.5, 0.1, 0.5, 0.1, 0.5, 0.2, 0.5, 0.5, 0.5, 0.4, 0.5, 0.4, 0.5, 0.5, 0.5, 0.1, 0.5, -7.451e-08, 0.5, -7.451e-08, 0.5, 0.1, 0.5, 0.4, 0.5, 0.3, 0.5, 0.3, 0.5, 0.4, 0.5, 0.7, 0.5, 0.6, 0.5, 0.6, 0.5, 0.7, 0.5, 1.0, 0.5, 0.9, 0.5, 0.9, 0.5, 1.0, 0.5, 0.3, 0.5, 0.2, 0.5, 0.2, 0.5, 0.3, 0.5, 0.6, 0.5, 0.5, 0.5, 0.5, 0.5, 0.6, 0.5, 0.9, 0.5, 0.8, 0.5, 0.8, 0.5, 0.9, 0.5, 0.2, 0.5, 0.1, 0.5, 0.1, 0.5, 0.2, 0.5, 0.5, 0.5, 0.4, 0.5, 0.4, 0.5, 0.5, 0.5, 0.8, 0.5, 0.7, 0.5, 0.7, 0.5, 0.8, 0.5, 0.7, 0.5, 0.6, 0.5, 0.7, 0.5, 1.0, 0.5, 0.9, 0.5, 1.0, 0.5, 0.3, 0.5, 0.2, 0.5, 0.3, 0.5, 0.6, 0.5, 0.5, 0.5, 0.6, 0.5, 0.9, 0.5, 0.8, 0.5, 0.9, 0.5, 0.2, 0.5, 0.1, 0.5, 0.2, 0.5, 0.5, 0.5, 0.4, 0.5, 0.5, 0.5, 0.8, 0.5, 0.7, 0.5, 0.8, 0.5, 0.1, 0.5, -7.451e-08, 0.5, 0.1, 0.5, 0.4, 0.5, 0.3, 0.5, 0.4, 0.5])
me_cylinder_004.update()

# ---- objects
ob_leg1 = bpy.data.objects.new('Leg1', me_cylinder)
ob_leg2 = bpy.data.objects.new('Leg2', me_cylinder_001)
ob_leg4 = bpy.data.objects.new('Leg4', me_cylinder_003)
ob_sphere = bpy.data.objects.new('Sphere', me_sphere_001)
ob_leg3 = bpy.data.objects.new('Leg3', me_cylinder_004)

# ---- transforms, parenting, visibility, modifiers, constraints
ob_leg1.location = (-0.4193, -7.823e-08, 1.395)
ob_leg1.rotation_euler = (0.0, 0.6109, 0.0)
ob_leg1.scale = (0.2569, 0.1927, 0.1284)
ob_leg2.location = (4.47e-08, -0.4408, 1.395)
ob_leg2.rotation_euler = (0.0, 0.5236, 1.571)
ob_leg2.scale = (0.2569, 0.1927, 0.1284)
ob_leg4.location = (0.4193, 1.676e-08, 1.395)
ob_leg4.rotation_euler = (0.0, 0.5236, 3.142)
ob_leg4.scale = (0.2569, 0.1927, 0.1284)
ob_sphere.location = (0.0, 0.0, 2.002)
ob_sphere.scale = (0.75, 0.75, 0.75)
ob_leg3.location = (-8.941e-08, 0.4408, 1.395)
ob_leg3.rotation_euler = (0.0, 0.5236, -1.571)
ob_leg3.scale = (0.2569, 0.1927, 0.1284)

# ---- collection membership
col_collection.objects.link(ob_leg1)
col_collection.objects.link(ob_leg2)
col_collection.objects.link(ob_leg4)
col_collection.objects.link(ob_sphere)
col_collection.objects.link(ob_leg3)

# ---- scene / render settings (as saved in the file)
scene.frame_start = 1; scene.frame_end = 250; scene.frame_set(1)
scene.render.engine = 'BLENDER_EEVEE_NEXT'
scene.cycles.sampling_pattern = 'TABULATED_SOBOL'
scene.view_settings.view_transform = 'Filmic'
bpy.context.view_layer.update()

# ---- added for rendering (the .blend has no active camera and no usable light): camera, sun
cam_auto = bpy.data.cameras.new('AutoCamera')
cam_auto.lens = 50.0
cam_auto.sensor_width = 36.0
cam_auto.clip_end = 1000.0
ob_auto_camera = bpy.data.objects.new('AutoCamera', cam_auto)
scene.collection.objects.link(ob_auto_camera)
ob_auto_camera.location = (4.40868, -5.34376, 4.93857)
ob_auto_camera.rotation_euler = (1.09748, -7.21219e-08, 0.694738)
scene.camera = ob_auto_camera
light_auto_sun = bpy.data.lights.new('AutoSun', 'SUN')
light_auto_sun.energy = 3.0
light_auto_sun.angle = 0.0523599
ob_auto_sun = bpy.data.objects.new('AutoSun', light_auto_sun)
scene.collection.objects.link(ob_auto_sun)
ob_auto_sun.rotation_euler = (0.872665, 0.174533, 0.523599)
bpy.context.view_layer.update()
